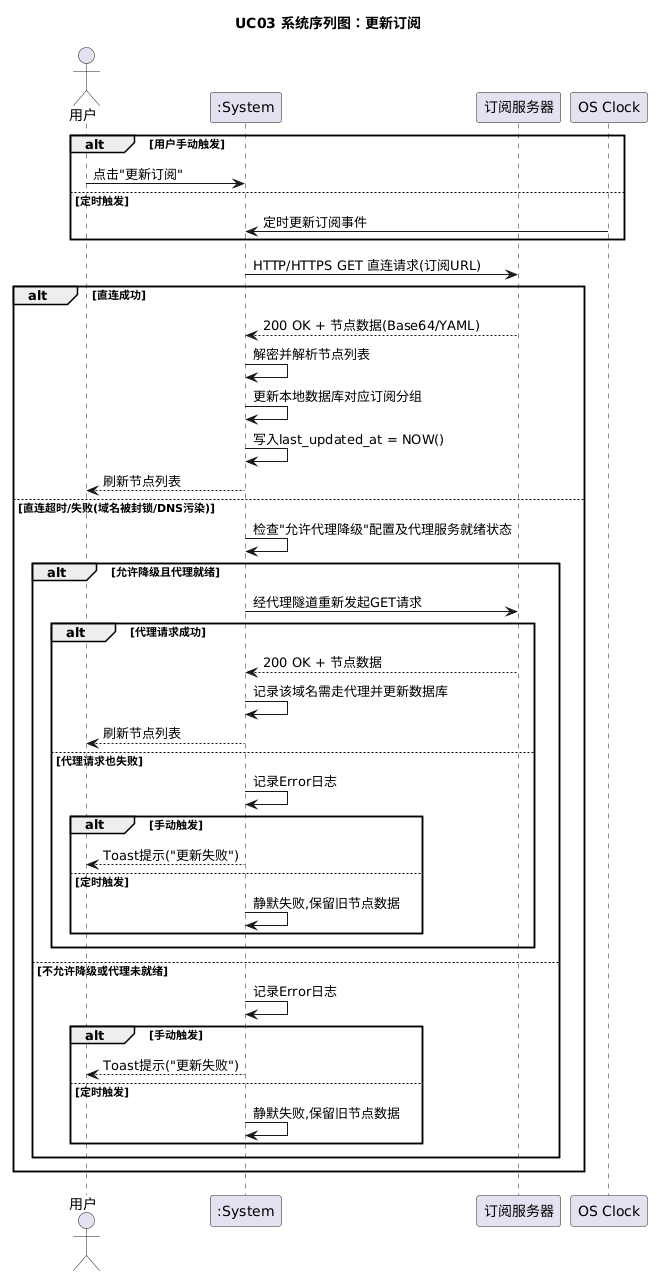

The diagram above was rendered by PlantUML. Its source (embedded in the PNG):
@startuml
title UC03 系统序列图：更新订阅
actor 用户 as User
participant ":System" as Sys
participant "订阅服务器" as SubServer
participant "OS Clock" as Clock

alt 用户手动触发
    User -> Sys : 点击"更新订阅"
else 定时触发
    Clock -> Sys : 定时更新订阅事件
end

Sys -> SubServer : HTTP/HTTPS GET 直连请求(订阅URL)

alt 直连成功
    SubServer --> Sys : 200 OK + 节点数据(Base64/YAML)
    Sys -> Sys : 解密并解析节点列表
    Sys -> Sys : 更新本地数据库对应订阅分组
    Sys -> Sys : 写入last_updated_at = NOW()
    Sys --> User : 刷新节点列表
else 直连超时/失败(域名被封锁/DNS污染)
    Sys -> Sys : 检查"允许代理降级"配置及代理服务就绪状态
    alt 允许降级且代理就绪
        Sys -> SubServer : 经代理隧道重新发起GET请求
        alt 代理请求成功
            SubServer --> Sys : 200 OK + 节点数据
            Sys -> Sys : 记录该域名需走代理并更新数据库
            Sys --> User : 刷新节点列表
        else 代理请求也失败
            Sys -> Sys : 记录Error日志
            alt 手动触发
                Sys --> User : Toast提示("更新失败")
            else 定时触发
                Sys -> Sys : 静默失败,保留旧节点数据
            end
        end
    else 不允许降级或代理未就绪
        Sys -> Sys : 记录Error日志
        alt 手动触发
            Sys --> User : Toast提示("更新失败")
        else 定时触发
            Sys -> Sys : 静默失败,保留旧节点数据
        end
    end
end
@enduml